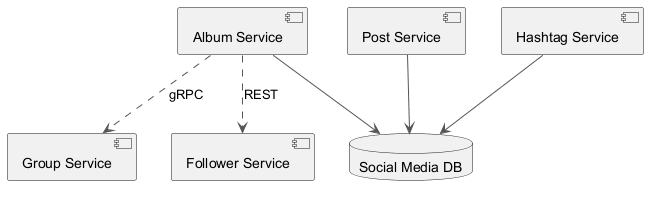

The diagram above was rendered by PlantUML. Its source (embedded in the PNG):
@startuml
skinparam backgroundColor #FFFFFF
skinparam classBackgroundColor #F3E5F5
skinparam classBorderColor #6A1B9A
skinparam ArrowColor #555555
component "Group Service" as C_GroupService
component "Post Service" as C_PostService
component "Album Service" as C_AlbumService
component "Hashtag Service" as C_HashtagService
component "Follower Service" as C_FollowerService
database "Social Media DB" as DB_social_media
C_PostService --> DB_social_media
C_AlbumService --> DB_social_media
C_HashtagService --> DB_social_media
C_AlbumService ..> C_GroupService : gRPC
C_AlbumService ..> C_FollowerService : REST
@enduml